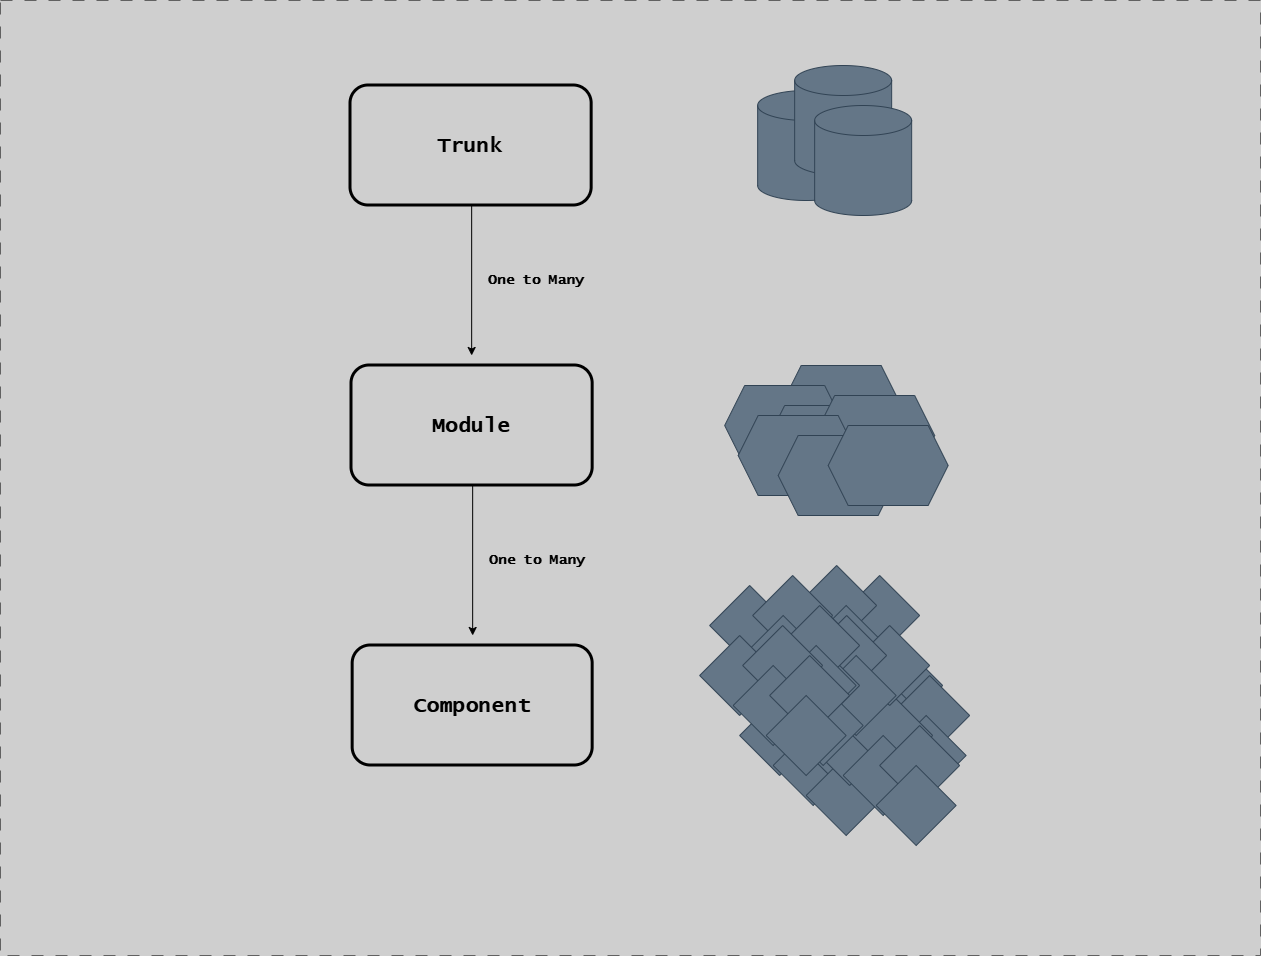

The diagram above was exported from draw.io. Its source (the exported page's mxGraphModel, read from the mxfile embedded in the PNG):
<mxGraphModel dx="4196" dy="-3594" grid="1" gridSize="10" guides="1" tooltips="1" connect="1" arrows="1" fold="1" page="1" pageScale="1" pageWidth="1654" pageHeight="1169" background="#CFCFCF" math="0" shadow="0">
  <root>
    <mxCell id="0" />
    <mxCell id="1" parent="0" />
    <mxCell id="Am71bEUm2mopa9ETLXkn-19" parent="1" style="shape=hexagon;perimeter=hexagonPerimeter2;whiteSpace=wrap;html=1;fixedSize=1;fillColor=#647687;fontColor=#ffffff;strokeColor=#314354;" value="" vertex="1">
      <mxGeometry height="80" width="120" x="-799.34" y="5210" as="geometry" />
    </mxCell>
    <mxCell id="G46-tSZCfBZYrONh_9nJ-37" connectable="0" parent="1" style="group;strokeColor=#616161;dashed=1;dashPattern=12 12;fontFamily=Lucida Console;fontSize=19;fontStyle=1" value="" vertex="1">
      <mxGeometry height="955" width="1260" x="-1580" y="4845" as="geometry" />
    </mxCell>
    <mxCell id="PXYnVrrkaJxa9bx-PvZ7-69" parent="1" style="text;whiteSpace=wrap;html=1;align=center;" value="&lt;b style=&quot;forced-color-adjust: none; color: rgb(0, 0, 0); font-family: &amp;quot;Lucida Console&amp;quot;; font-style: normal; font-variant-ligatures: normal; font-variant-caps: normal; letter-spacing: normal; orphans: 2; text-indent: 0px; text-transform: none; widows: 2; word-spacing: 0px; -webkit-text-stroke-width: 0px; white-space: normal; text-decoration-thickness: initial; text-decoration-style: initial; text-decoration-color: initial; font-size: 21px;&quot;&gt;Component&lt;/b&gt;" vertex="1">
      <mxGeometry height="38.36" width="200" x="-1207.84" y="5530.82" as="geometry" />
    </mxCell>
    <mxCell id="PXYnVrrkaJxa9bx-PvZ7-167" edge="1" parent="1" style="endArrow=classic;html=1;rounded=0;fontFamily=Lucida Console;" value="">
      <mxGeometry height="50" relative="1" width="50" as="geometry">
        <mxPoint x="-1107.84" y="5330" as="sourcePoint" />
        <mxPoint x="-1107.84" y="5480" as="targetPoint" />
      </mxGeometry>
    </mxCell>
    <mxCell id="Am71bEUm2mopa9ETLXkn-1" connectable="0" parent="1" style="group;strokeColor=default;fontFamily=Lucida Console;fontSize=19;fontStyle=1;rounded=1;strokeWidth=3;" value="" vertex="1">
      <mxGeometry height="120" width="240" x="-1227.84" y="5490" as="geometry" />
    </mxCell>
    <mxCell id="Am71bEUm2mopa9ETLXkn-2" parent="1" style="text;whiteSpace=wrap;html=1;align=center;" value="&lt;b style=&quot;forced-color-adjust: none; color: rgb(0, 0, 0); font-family: &amp;quot;Lucida Console&amp;quot;; font-style: normal; font-variant-ligatures: normal; font-variant-caps: normal; letter-spacing: normal; orphans: 2; text-indent: 0px; text-transform: none; widows: 2; word-spacing: 0px; -webkit-text-stroke-width: 0px; white-space: normal; text-decoration-thickness: initial; text-decoration-style: initial; text-decoration-color: initial; font-size: 21px;&quot;&gt;Module&lt;/b&gt;" vertex="1">
      <mxGeometry height="38.36" width="200" x="-1209" y="5250.82" as="geometry" />
    </mxCell>
    <mxCell id="Am71bEUm2mopa9ETLXkn-3" connectable="0" parent="1" style="group;strokeColor=default;fontFamily=Lucida Console;fontSize=19;fontStyle=1;rounded=1;strokeWidth=3;" value="" vertex="1">
      <mxGeometry height="120" width="241.16" x="-1229" y="5210" as="geometry" />
    </mxCell>
    <mxCell id="Am71bEUm2mopa9ETLXkn-4" parent="1" style="text;whiteSpace=wrap;html=1;fontFamily=Lucida Console;align=center;" value="&lt;div style=&quot;&quot;&gt;&lt;span style=&quot;font-size: 14px; text-wrap-mode: nowrap;&quot;&gt;&lt;b&gt;One to Many&lt;/b&gt;&lt;/span&gt;&lt;/div&gt;" vertex="1">
      <mxGeometry height="30" width="110" x="-1097.84" y="5390" as="geometry" />
    </mxCell>
    <mxCell id="Am71bEUm2mopa9ETLXkn-5" parent="1" style="shape=cylinder3;whiteSpace=wrap;html=1;boundedLbl=1;backgroundOutline=1;size=15;fillColor=#647687;fontColor=#ffffff;strokeColor=#314354;" value="" vertex="1">
      <mxGeometry height="110" width="97" x="-822.84" y="4935" as="geometry" />
    </mxCell>
    <mxCell id="Am71bEUm2mopa9ETLXkn-6" parent="1" style="shape=hexagon;perimeter=hexagonPerimeter2;whiteSpace=wrap;html=1;fixedSize=1;fillColor=#647687;fontColor=#ffffff;strokeColor=#314354;" value="" vertex="1">
      <mxGeometry height="80" width="120" x="-855.84" y="5230" as="geometry" />
    </mxCell>
    <mxCell id="Am71bEUm2mopa9ETLXkn-7" parent="1" style="rhombus;whiteSpace=wrap;html=1;fillColor=#647687;fontColor=#ffffff;strokeColor=#314354;" value="" vertex="1">
      <mxGeometry height="80" width="80" x="-830.84" y="5490" as="geometry" />
    </mxCell>
    <mxCell id="Am71bEUm2mopa9ETLXkn-8" parent="1" style="shape=hexagon;perimeter=hexagonPerimeter2;whiteSpace=wrap;html=1;fixedSize=1;fillColor=#647687;fontColor=#ffffff;strokeColor=#314354;" value="" vertex="1">
      <mxGeometry height="80" width="120" x="-815.84" y="5250" as="geometry" />
    </mxCell>
    <mxCell id="Am71bEUm2mopa9ETLXkn-9" edge="1" parent="1" style="endArrow=classic;html=1;rounded=0;fontFamily=Lucida Console;" value="">
      <mxGeometry height="50" relative="1" width="50" as="geometry">
        <mxPoint x="-1108.84" y="5050" as="sourcePoint" />
        <mxPoint x="-1108.84" y="5200" as="targetPoint" />
      </mxGeometry>
    </mxCell>
    <mxCell id="Am71bEUm2mopa9ETLXkn-10" parent="1" style="text;whiteSpace=wrap;html=1;align=center;" value="&lt;b style=&quot;forced-color-adjust: none; color: rgb(0, 0, 0); font-family: &amp;quot;Lucida Console&amp;quot;; font-style: normal; font-variant-ligatures: normal; font-variant-caps: normal; letter-spacing: normal; orphans: 2; text-indent: 0px; text-transform: none; widows: 2; word-spacing: 0px; -webkit-text-stroke-width: 0px; white-space: normal; text-decoration-thickness: initial; text-decoration-style: initial; text-decoration-color: initial; font-size: 21px;&quot;&gt;Trunk&lt;/b&gt;" vertex="1">
      <mxGeometry height="38.36" width="200" x="-1210" y="4970.82" as="geometry" />
    </mxCell>
    <mxCell id="Am71bEUm2mopa9ETLXkn-11" connectable="0" parent="1" style="group;strokeColor=default;fontFamily=Lucida Console;fontSize=19;fontStyle=1;rounded=1;strokeWidth=3;" value="" vertex="1">
      <mxGeometry height="120" width="241.16" x="-1230" y="4930" as="geometry" />
    </mxCell>
    <mxCell id="Am71bEUm2mopa9ETLXkn-12" parent="1" style="text;whiteSpace=wrap;html=1;fontFamily=Lucida Console;align=center;" value="&lt;div style=&quot;&quot;&gt;&lt;span style=&quot;font-size: 14px; text-wrap-mode: nowrap;&quot;&gt;&lt;b&gt;One to Many&lt;/b&gt;&lt;/span&gt;&lt;/div&gt;" vertex="1">
      <mxGeometry height="30" width="110" x="-1098.84" y="5110" as="geometry" />
    </mxCell>
    <mxCell id="Am71bEUm2mopa9ETLXkn-13" parent="1" style="shape=cylinder3;whiteSpace=wrap;html=1;boundedLbl=1;backgroundOutline=1;size=15;fillColor=#647687;fontColor=#ffffff;strokeColor=#314354;" value="" vertex="1">
      <mxGeometry height="110" width="97" x="-785.84" y="4910" as="geometry" />
    </mxCell>
    <mxCell id="Am71bEUm2mopa9ETLXkn-14" parent="1" style="shape=cylinder3;whiteSpace=wrap;html=1;boundedLbl=1;backgroundOutline=1;size=15;fillColor=#647687;fontColor=#ffffff;strokeColor=#314354;" value="" vertex="1">
      <mxGeometry height="110" width="97" x="-765.84" y="4950" as="geometry" />
    </mxCell>
    <mxCell id="Am71bEUm2mopa9ETLXkn-15" parent="1" style="shape=hexagon;perimeter=hexagonPerimeter2;whiteSpace=wrap;html=1;fixedSize=1;fillColor=#647687;fontColor=#ffffff;strokeColor=#314354;" value="" vertex="1">
      <mxGeometry height="80" width="120" x="-765.84" y="5240" as="geometry" />
    </mxCell>
    <mxCell id="Am71bEUm2mopa9ETLXkn-16" parent="1" style="shape=hexagon;perimeter=hexagonPerimeter2;whiteSpace=wrap;html=1;fixedSize=1;fillColor=#647687;fontColor=#ffffff;strokeColor=#314354;" value="" vertex="1">
      <mxGeometry height="80" width="120" x="-842.34" y="5260" as="geometry" />
    </mxCell>
    <mxCell id="Am71bEUm2mopa9ETLXkn-17" parent="1" style="shape=hexagon;perimeter=hexagonPerimeter2;whiteSpace=wrap;html=1;fixedSize=1;fillColor=#647687;fontColor=#ffffff;strokeColor=#314354;" value="" vertex="1">
      <mxGeometry height="80" width="120" x="-802.34" y="5280" as="geometry" />
    </mxCell>
    <mxCell id="Am71bEUm2mopa9ETLXkn-18" parent="1" style="shape=hexagon;perimeter=hexagonPerimeter2;whiteSpace=wrap;html=1;fixedSize=1;fillColor=#647687;fontColor=#ffffff;strokeColor=#314354;" value="" vertex="1">
      <mxGeometry height="80" width="120" x="-752.34" y="5270" as="geometry" />
    </mxCell>
    <mxCell id="Am71bEUm2mopa9ETLXkn-20" parent="1" style="rhombus;whiteSpace=wrap;html=1;fillColor=#647687;fontColor=#ffffff;strokeColor=#314354;" value="" vertex="1">
      <mxGeometry height="80" width="80" x="-787.84" y="5480" as="geometry" />
    </mxCell>
    <mxCell id="Am71bEUm2mopa9ETLXkn-21" parent="1" style="rhombus;whiteSpace=wrap;html=1;fillColor=#647687;fontColor=#ffffff;strokeColor=#314354;" value="" vertex="1">
      <mxGeometry height="80" width="80" x="-797.34" y="5520" as="geometry" />
    </mxCell>
    <mxCell id="Am71bEUm2mopa9ETLXkn-22" parent="1" style="rhombus;whiteSpace=wrap;html=1;fillColor=#647687;fontColor=#ffffff;strokeColor=#314354;" value="" vertex="1">
      <mxGeometry height="80" width="80" x="-760.84" y="5510" as="geometry" />
    </mxCell>
    <mxCell id="Am71bEUm2mopa9ETLXkn-23" parent="1" style="rhombus;whiteSpace=wrap;html=1;fillColor=#647687;fontColor=#ffffff;strokeColor=#314354;" value="" vertex="1">
      <mxGeometry height="80" width="80" x="-764.34" y="5550" as="geometry" />
    </mxCell>
    <mxCell id="Am71bEUm2mopa9ETLXkn-24" parent="1" style="rhombus;whiteSpace=wrap;html=1;fillColor=#647687;fontColor=#ffffff;strokeColor=#314354;" value="" vertex="1">
      <mxGeometry height="80" width="80" x="-840.84" y="5540" as="geometry" />
    </mxCell>
    <mxCell id="Am71bEUm2mopa9ETLXkn-25" parent="1" style="rhombus;whiteSpace=wrap;html=1;fillColor=#647687;fontColor=#ffffff;strokeColor=#314354;" value="" vertex="1">
      <mxGeometry height="80" width="80" x="-797.84" y="5530" as="geometry" />
    </mxCell>
    <mxCell id="Am71bEUm2mopa9ETLXkn-26" parent="1" style="rhombus;whiteSpace=wrap;html=1;fillColor=#647687;fontColor=#ffffff;strokeColor=#314354;" value="" vertex="1">
      <mxGeometry height="80" width="80" x="-807.34" y="5570" as="geometry" />
    </mxCell>
    <mxCell id="Am71bEUm2mopa9ETLXkn-27" parent="1" style="rhombus;whiteSpace=wrap;html=1;fillColor=#647687;fontColor=#ffffff;strokeColor=#314354;" value="" vertex="1">
      <mxGeometry height="80" width="80" x="-770.84" y="5560" as="geometry" />
    </mxCell>
    <mxCell id="Am71bEUm2mopa9ETLXkn-28" parent="1" style="rhombus;whiteSpace=wrap;html=1;fillColor=#647687;fontColor=#ffffff;strokeColor=#314354;" value="" vertex="1">
      <mxGeometry height="80" width="80" x="-774.34" y="5600" as="geometry" />
    </mxCell>
    <mxCell id="Am71bEUm2mopa9ETLXkn-39" connectable="0" parent="1" style="group" value="" vertex="1">
      <mxGeometry height="200" width="160" x="-770.84" y="5490" as="geometry" />
    </mxCell>
    <mxCell id="Am71bEUm2mopa9ETLXkn-29" parent="Am71bEUm2mopa9ETLXkn-39" style="rhombus;whiteSpace=wrap;html=1;fillColor=#647687;fontColor=#ffffff;strokeColor=#314354;flipV=1;legacyAnchorPoints=0;flipH=0;" value="" vertex="1">
      <mxGeometry height="80" width="80" x="10" y="10" as="geometry" />
    </mxCell>
    <mxCell id="Am71bEUm2mopa9ETLXkn-30" parent="Am71bEUm2mopa9ETLXkn-39" style="rhombus;whiteSpace=wrap;html=1;fillColor=#647687;fontColor=#ffffff;strokeColor=#314354;flipV=1;legacyAnchorPoints=0;flipH=0;" value="" vertex="1">
      <mxGeometry height="80" width="80" x="53" as="geometry" />
    </mxCell>
    <mxCell id="Am71bEUm2mopa9ETLXkn-31" parent="Am71bEUm2mopa9ETLXkn-39" style="rhombus;whiteSpace=wrap;html=1;fillColor=#647687;fontColor=#ffffff;strokeColor=#314354;flipV=1;legacyAnchorPoints=0;flipH=0;" value="" vertex="1">
      <mxGeometry height="80" width="80" x="43.5" y="40" as="geometry" />
    </mxCell>
    <mxCell id="Am71bEUm2mopa9ETLXkn-32" parent="Am71bEUm2mopa9ETLXkn-39" style="rhombus;whiteSpace=wrap;html=1;fillColor=#647687;fontColor=#ffffff;strokeColor=#314354;flipV=1;legacyAnchorPoints=0;flipH=0;" value="" vertex="1">
      <mxGeometry height="80" width="80" x="80" y="30" as="geometry" />
    </mxCell>
    <mxCell id="Am71bEUm2mopa9ETLXkn-33" parent="Am71bEUm2mopa9ETLXkn-39" style="rhombus;whiteSpace=wrap;html=1;fillColor=#647687;fontColor=#ffffff;strokeColor=#314354;flipV=1;legacyAnchorPoints=0;flipH=0;" value="" vertex="1">
      <mxGeometry height="80" width="80" x="76.5" y="70" as="geometry" />
    </mxCell>
    <mxCell id="Am71bEUm2mopa9ETLXkn-34" parent="Am71bEUm2mopa9ETLXkn-39" style="rhombus;whiteSpace=wrap;html=1;fillColor=#647687;fontColor=#ffffff;strokeColor=#314354;flipV=1;legacyAnchorPoints=0;flipH=0;" value="" vertex="1">
      <mxGeometry height="80" width="80" y="60" as="geometry" />
    </mxCell>
    <mxCell id="Am71bEUm2mopa9ETLXkn-35" parent="Am71bEUm2mopa9ETLXkn-39" style="rhombus;whiteSpace=wrap;html=1;fillColor=#647687;fontColor=#ffffff;strokeColor=#314354;flipV=1;legacyAnchorPoints=0;flipH=0;" value="" vertex="1">
      <mxGeometry height="80" width="80" x="43" y="50" as="geometry" />
    </mxCell>
    <mxCell id="Am71bEUm2mopa9ETLXkn-36" parent="Am71bEUm2mopa9ETLXkn-39" style="rhombus;whiteSpace=wrap;html=1;fillColor=#647687;fontColor=#ffffff;strokeColor=#314354;flipV=1;legacyAnchorPoints=0;flipH=0;" value="" vertex="1">
      <mxGeometry height="80" width="80" x="33.5" y="90" as="geometry" />
    </mxCell>
    <mxCell id="Am71bEUm2mopa9ETLXkn-37" parent="Am71bEUm2mopa9ETLXkn-39" style="rhombus;whiteSpace=wrap;html=1;fillColor=#647687;fontColor=#ffffff;strokeColor=#314354;flipV=1;legacyAnchorPoints=0;flipH=0;" value="" vertex="1">
      <mxGeometry height="80" width="80" x="70" y="80" as="geometry" />
    </mxCell>
    <mxCell id="Am71bEUm2mopa9ETLXkn-38" parent="Am71bEUm2mopa9ETLXkn-39" style="rhombus;whiteSpace=wrap;html=1;fillColor=#647687;fontColor=#ffffff;strokeColor=#314354;flipV=1;legacyAnchorPoints=0;flipH=0;" value="" vertex="1">
      <mxGeometry height="80" width="80" x="66.5" y="120" as="geometry" />
    </mxCell>
    <mxCell id="Am71bEUm2mopa9ETLXkn-40" parent="1" style="rhombus;whiteSpace=wrap;html=1;fillColor=#647687;fontColor=#ffffff;strokeColor=#314354;" value="" vertex="1">
      <mxGeometry height="80" width="80" x="-740.84" y="5420" as="geometry" />
    </mxCell>
    <mxCell id="Am71bEUm2mopa9ETLXkn-41" parent="1" style="rhombus;whiteSpace=wrap;html=1;fillColor=#647687;fontColor=#ffffff;strokeColor=#314354;" value="" vertex="1">
      <mxGeometry height="80" width="80" x="-783.84" y="5410" as="geometry" />
    </mxCell>
    <mxCell id="Am71bEUm2mopa9ETLXkn-42" parent="1" style="rhombus;whiteSpace=wrap;html=1;fillColor=#647687;fontColor=#ffffff;strokeColor=#314354;" value="" vertex="1">
      <mxGeometry height="80" width="80" x="-774.34" y="5450" as="geometry" />
    </mxCell>
    <mxCell id="Am71bEUm2mopa9ETLXkn-43" parent="1" style="rhombus;whiteSpace=wrap;html=1;fillColor=#647687;fontColor=#ffffff;strokeColor=#314354;" value="" vertex="1">
      <mxGeometry height="80" width="80" x="-810.84" y="5440" as="geometry" />
    </mxCell>
    <mxCell id="Am71bEUm2mopa9ETLXkn-44" parent="1" style="rhombus;whiteSpace=wrap;html=1;fillColor=#647687;fontColor=#ffffff;strokeColor=#314354;" value="" vertex="1">
      <mxGeometry height="80" width="80" x="-807.34" y="5480" as="geometry" />
    </mxCell>
    <mxCell id="Am71bEUm2mopa9ETLXkn-45" parent="1" style="rhombus;whiteSpace=wrap;html=1;fillColor=#647687;fontColor=#ffffff;strokeColor=#314354;" value="" vertex="1">
      <mxGeometry height="80" width="80" x="-730.84" y="5470" as="geometry" />
    </mxCell>
    <mxCell id="Am71bEUm2mopa9ETLXkn-46" parent="1" style="rhombus;whiteSpace=wrap;html=1;fillColor=#647687;fontColor=#ffffff;strokeColor=#314354;" value="" vertex="1">
      <mxGeometry height="80" width="80" x="-773.84" y="5460" as="geometry" />
    </mxCell>
    <mxCell id="Am71bEUm2mopa9ETLXkn-47" parent="1" style="rhombus;whiteSpace=wrap;html=1;fillColor=#647687;fontColor=#ffffff;strokeColor=#314354;" value="" vertex="1">
      <mxGeometry height="80" width="80" x="-764.34" y="5500" as="geometry" />
    </mxCell>
    <mxCell id="Am71bEUm2mopa9ETLXkn-48" parent="1" style="rhombus;whiteSpace=wrap;html=1;fillColor=#647687;fontColor=#ffffff;strokeColor=#314354;" value="" vertex="1">
      <mxGeometry height="80" width="80" x="-800.84" y="5490" as="geometry" />
    </mxCell>
    <mxCell id="Am71bEUm2mopa9ETLXkn-49" parent="1" style="rhombus;whiteSpace=wrap;html=1;fillColor=#647687;fontColor=#ffffff;strokeColor=#314354;" value="" vertex="1">
      <mxGeometry height="80" width="80" x="-797.34" y="5530" as="geometry" />
    </mxCell>
    <mxCell id="Am71bEUm2mopa9ETLXkn-50" connectable="0" parent="1" style="group" value="" vertex="1">
      <mxGeometry height="200" width="160" x="-880.84" y="5420" as="geometry" />
    </mxCell>
    <mxCell id="Am71bEUm2mopa9ETLXkn-51" parent="Am71bEUm2mopa9ETLXkn-50" style="rhombus;whiteSpace=wrap;html=1;fillColor=#647687;fontColor=#ffffff;strokeColor=#314354;flipV=1;legacyAnchorPoints=0;flipH=0;" value="" vertex="1">
      <mxGeometry height="80" width="80" x="10" y="10" as="geometry" />
    </mxCell>
    <mxCell id="Am71bEUm2mopa9ETLXkn-52" parent="Am71bEUm2mopa9ETLXkn-50" style="rhombus;whiteSpace=wrap;html=1;fillColor=#647687;fontColor=#ffffff;strokeColor=#314354;flipV=1;legacyAnchorPoints=0;flipH=0;" value="" vertex="1">
      <mxGeometry height="80" width="80" x="53" as="geometry" />
    </mxCell>
    <mxCell id="Am71bEUm2mopa9ETLXkn-53" parent="Am71bEUm2mopa9ETLXkn-50" style="rhombus;whiteSpace=wrap;html=1;fillColor=#647687;fontColor=#ffffff;strokeColor=#314354;flipV=1;legacyAnchorPoints=0;flipH=0;" value="" vertex="1">
      <mxGeometry height="80" width="80" x="43.5" y="40" as="geometry" />
    </mxCell>
    <mxCell id="Am71bEUm2mopa9ETLXkn-54" parent="Am71bEUm2mopa9ETLXkn-50" style="rhombus;whiteSpace=wrap;html=1;fillColor=#647687;fontColor=#ffffff;strokeColor=#314354;flipV=1;legacyAnchorPoints=0;flipH=0;" value="" vertex="1">
      <mxGeometry height="80" width="80" x="80" y="30" as="geometry" />
    </mxCell>
    <mxCell id="Am71bEUm2mopa9ETLXkn-55" parent="Am71bEUm2mopa9ETLXkn-50" style="rhombus;whiteSpace=wrap;html=1;fillColor=#647687;fontColor=#ffffff;strokeColor=#314354;flipV=1;legacyAnchorPoints=0;flipH=0;" value="" vertex="1">
      <mxGeometry height="80" width="80" x="76.5" y="70" as="geometry" />
    </mxCell>
    <mxCell id="Am71bEUm2mopa9ETLXkn-56" parent="Am71bEUm2mopa9ETLXkn-50" style="rhombus;whiteSpace=wrap;html=1;fillColor=#647687;fontColor=#ffffff;strokeColor=#314354;flipV=1;legacyAnchorPoints=0;flipH=0;" value="" vertex="1">
      <mxGeometry height="80" width="80" y="60" as="geometry" />
    </mxCell>
    <mxCell id="Am71bEUm2mopa9ETLXkn-57" parent="Am71bEUm2mopa9ETLXkn-50" style="rhombus;whiteSpace=wrap;html=1;fillColor=#647687;fontColor=#ffffff;strokeColor=#314354;flipV=1;legacyAnchorPoints=0;flipH=0;" value="" vertex="1">
      <mxGeometry height="80" width="80" x="43" y="50" as="geometry" />
    </mxCell>
    <mxCell id="Am71bEUm2mopa9ETLXkn-58" parent="Am71bEUm2mopa9ETLXkn-50" style="rhombus;whiteSpace=wrap;html=1;fillColor=#647687;fontColor=#ffffff;strokeColor=#314354;flipV=1;legacyAnchorPoints=0;flipH=0;" value="" vertex="1">
      <mxGeometry height="80" width="80" x="33.5" y="90" as="geometry" />
    </mxCell>
    <mxCell id="Am71bEUm2mopa9ETLXkn-59" parent="Am71bEUm2mopa9ETLXkn-50" style="rhombus;whiteSpace=wrap;html=1;fillColor=#647687;fontColor=#ffffff;strokeColor=#314354;flipV=1;legacyAnchorPoints=0;flipH=0;" value="" vertex="1">
      <mxGeometry height="80" width="80" x="70" y="80" as="geometry" />
    </mxCell>
    <mxCell id="Am71bEUm2mopa9ETLXkn-60" parent="Am71bEUm2mopa9ETLXkn-50" style="rhombus;whiteSpace=wrap;html=1;fillColor=#647687;fontColor=#ffffff;strokeColor=#314354;flipV=1;legacyAnchorPoints=0;flipH=0;" value="" vertex="1">
      <mxGeometry height="80" width="80" x="66.5" y="120" as="geometry" />
    </mxCell>
  </root>
</mxGraphModel>